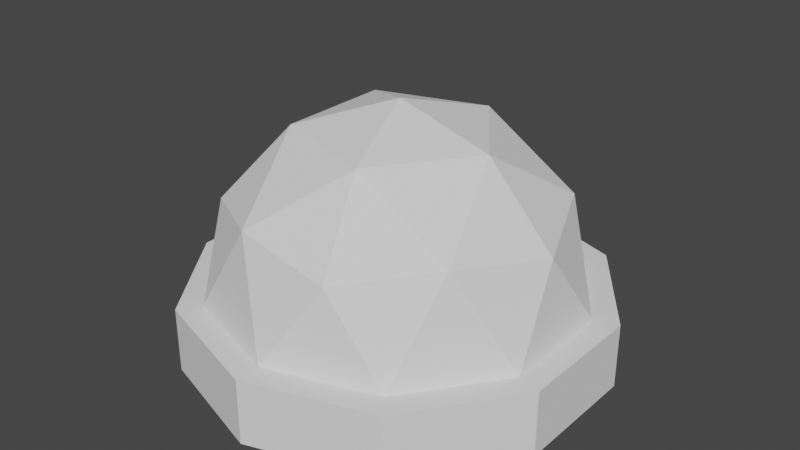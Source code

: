 # Source: LED_green.blend  (saved by Blender 2.80.74; exported with 4.5.12 LTS)
import bpy
from mathutils import Matrix  # noqa: F401  (used for matrix-valued properties, if any)

bpy.ops.wm.read_factory_settings(use_empty=True)
scene = bpy.context.scene
scene.name = 'Scene'

# ---- collections
col_collection = bpy.data.collections.new('Collection'); scene.collection.children.link(col_collection)

# ---- world
world_world = bpy.data.worlds.new('World'); scene.world = world_world
world_world.use_nodes = True; world_world.node_tree.nodes.clear()
_N = world_world.node_tree.nodes; _L = world_world.node_tree.links
n0 = _N.new('ShaderNodeOutputWorld'); n0.name = 'World Output'; n0.location = (300, 300)
n1 = _N.new('ShaderNodeBackground'); n1.name = 'Background'; n1.location = (10, 300)
n1.inputs[0].default_value = (0.05088, 0.05088, 0.05088, 1.0)
_L.new(n1.outputs[0], n0.inputs[0])
n0.is_active_output = True
world_world.color = (0.05088, 0.05088, 0.05088)
world_world.use_sun_shadow = False
world_world.sun_shadow_jitter_overblur = 0.0

# ---- meshes
me_icosphere = bpy.data.meshes.new('Icosphere')
me_icosphere.from_pydata([(0.2764, -0.8506, 0.7982), (-0.7236, -0.5257, 0.7982), (-0.7236, 0.5257, 0.7982), (0.2764, 0.8506, 0.7982), (0.8944, 0.0, 0.7982), (0.0, 0.0, 1.351), (0.9511, -0.309, 0.351), (0.9511, 0.309, 0.351), (0.0, -1.0, 0.351), (0.5878, -0.809, 0.351), (-0.9511, -0.309, 0.351), (-0.5878, -0.809, 0.351), (-0.5878, 0.809, 0.351), (-0.9511, 0.309, 0.351), (0.5878, 0.809, 0.351), (0.0, 1.0, 0.351), (0.6882, -0.5, 0.8767), (-0.2629, -0.809, 0.8767), (-0.8506, 0.0, 0.8767), (-0.2629, 0.809, 0.8767), (0.6882, 0.5, 0.8767), (0.1625, -0.5, 1.202), (0.5257, 0.0, 1.202), (-0.4253, -0.309, 1.202), (-0.4253, 0.309, 1.202), (0.1625, 0.5, 1.202), (0.9511, -0.309, 7.141e-05), (0.9511, 0.309, 7.141e-05), (0.0, -1.0, 7.141e-05), (0.5878, -0.809, 7.141e-05), (-0.9511, -0.309, 7.141e-05), (-0.5878, -0.809, 7.141e-05), (-0.5878, 0.809, 7.141e-05), (-0.9511, 0.309, 7.141e-05), (0.5878, 0.809, 7.141e-05), (0.0, 1.0, 7.141e-05), (1.081, 0.3513, 0.351), (0.6682, 0.9196, 0.351), (0.0, 1.137, 0.351), (-0.6682, 0.9196, 0.351), (-1.081, 0.3513, 0.351), (-1.081, -0.3513, 0.351), (-0.6682, -0.9196, 0.351), (0.0, -1.137, 0.351), (0.6682, -0.9196, 0.351), (1.081, -0.3513, 0.351), (1.081, 0.3513, 7.141e-05), (0.6682, 0.9196, 7.141e-05), (0.0, 1.137, 7.141e-05), (-0.6682, 0.9196, 7.141e-05), (-1.081, 0.3513, 7.141e-05), (-1.081, -0.3513, 7.141e-05), (-0.6682, -0.9196, 7.141e-05), (0.0, -1.137, 7.141e-05), (0.6682, -0.9196, 7.141e-05), (1.081, -0.3513, 7.141e-05)], [], [(0, 16, 21), (1, 17, 23), (2, 18, 24), (3, 19, 25), (4, 20, 22), (22, 25, 5), (22, 20, 25), (20, 3, 25), (25, 24, 5), (25, 19, 24), (19, 2, 24), (24, 23, 5), (24, 18, 23), (18, 1, 23), (23, 21, 5), (23, 17, 21), (17, 0, 21), (21, 22, 5), (21, 16, 22), (16, 4, 22), (7, 20, 4), (7, 14, 20), (14, 3, 20), (15, 19, 3), (15, 12, 19), (12, 2, 19), (13, 18, 2), (13, 10, 18), (10, 1, 18), (11, 17, 1), (11, 8, 17), (8, 0, 17), (9, 16, 0), (9, 6, 16), (6, 4, 16), (14, 15, 3), (12, 13, 2), (10, 11, 1), (8, 9, 0), (6, 7, 4), (29, 26, 55, 54), (13, 12, 39, 40), (14, 7, 36, 37), (31, 28, 53, 52), (15, 14, 37, 38), (33, 30, 51, 50), (10, 13, 40, 41), (26, 27, 46, 55), (35, 32, 49, 48), (28, 29, 54, 53), (39, 38, 48, 49), (37, 36, 46, 47), (44, 43, 53, 54), (38, 37, 47, 48), (36, 45, 55, 46), (40, 39, 49, 50), (45, 44, 54, 55), (43, 42, 52, 53), (42, 41, 51, 52), (41, 40, 50, 51), (11, 10, 41, 42), (8, 11, 42, 43), (34, 35, 48, 47), (9, 8, 43, 44), (32, 33, 50, 49), (12, 15, 38, 39), (7, 6, 45, 36), (30, 31, 52, 51), (27, 34, 47, 46), (6, 9, 44, 45)])
_uv = me_icosphere.uv_layers.new(name='UVMap')
_uv.uv.foreach_set('vector', [0.5935, 0.6594, 0.5935, 0.6594, 0.5935, 0.6594, 0.5935, 0.6594, 0.5935, 0.6594, 0.5935, 0.6594, 0.5935, 0.6594, 0.5935, 0.6594, 0.5935, 0.6594, 0.5935, 0.6594, 0.5935, 0.6594, 0.5935, 0.6594, 0.5935, 0.6594, 0.5935, 0.6594, 0.5935, 0.6594, 0.5935, 0.6594, 0.5935, 0.6594, 0.5935, 0.6594, 0.5935, 0.6594, 0.5935, 0.6594, 0.5935, 0.6594, 0.5935, 0.6594, 0.5935, 0.6594, 0.5935, 0.6594, 0.5935, 0.6594, 0.5935, 0.6594, 0.5935, 0.6594, 0.5935, 0.6594, 0.5935, 0.6594, 0.5935, 0.6594, 0.5935, 0.6594, 0.5935, 0.6594, 0.5935, 0.6594, 0.5935, 0.6594, 0.5935, 0.6594, 0.5935, 0.6594, 0.5935, 0.6594, 0.5935, 0.6594, 0.5935, 0.6594, 0.5935, 0.6594, 0.5935, 0.6594, 0.5935, 0.6594, 0.5935, 0.6594, 0.5935, 0.6594, 0.5935, 0.6594, 0.5935, 0.6594, 0.5935, 0.6594, 0.5935, 0.6594, 0.5935, 0.6594, 0.5935, 0.6594, 0.5935, 0.6594, 0.5935, 0.6594, 0.5935, 0.6594, 0.5935, 0.6594, 0.5935, 0.6594, 0.5935, 0.6594, 0.5935, 0.6594, 0.5935, 0.6594, 0.5935, 0.6594, 0.5935, 0.6594, 0.5935, 0.6594, 0.5935, 0.6594, 0.5935, 0.6594, 0.5935, 0.6594, 0.5935, 0.6594, 0.5935, 0.6594, 0.5935, 0.6594, 0.5935, 0.6594, 0.5935, 0.6594, 0.5935, 0.6594, 0.5935, 0.6594, 0.5935, 0.6594, 0.5935, 0.6594, 0.5935, 0.6594, 0.5935, 0.6594, 0.5935, 0.6594, 0.5935, 0.6594, 0.5935, 0.6594, 0.5935, 0.6594, 0.5935, 0.6594, 0.5935, 0.6594, 0.5935, 0.6594, 0.5935, 0.6594, 0.5935, 0.6594, 0.5935, 0.6594, 0.5935, 0.6594, 0.5935, 0.6594, 0.5935, 0.6594, 0.5935, 0.6594, 0.5935, 0.6594, 0.5935, 0.6594, 0.5935, 0.6594, 0.5935, 0.6594, 0.5935, 0.6594, 0.5935, 0.6594, 0.5935, 0.6594, 0.5935, 0.6594, 0.5935, 0.6594, 0.5935, 0.6594, 0.5935, 0.6594, 0.5935, 0.6594, 0.5935, 0.6594, 0.5935, 0.6594, 0.5935, 0.6594, 0.5935, 0.6594, 0.5935, 0.6594, 0.5935, 0.6594, 0.5935, 0.6594, 0.5935, 0.6594, 0.5935, 0.6594, 0.5935, 0.6594, 0.5935, 0.6594, 0.5935, 0.6594, 0.5935, 0.6594, 0.5935, 0.6594, 0.5935, 0.6594, 0.5935, 0.6594, 0.5935, 0.6594, 0.5935, 0.6594, 0.5935, 0.6594, 0.5935, 0.6594, 0.5935, 0.6594, 0.5935, 0.6594, 0.5935, 0.6594, 0.4016, 0.8415, 0.4016, 0.8415, 0.4016, 0.8415, 0.4016, 0.8415, 0.4016, 0.8415, 0.4016, 0.8415, 0.4016, 0.8415, 0.4016, 0.8415, 0.5935, 0.6594, 0.5935, 0.6594, 0.5935, 0.6594, 0.5935, 0.6594, 0.4016, 0.8415, 0.4016, 0.8415, 0.4016, 0.8415, 0.4016, 0.8415, 0.5935, 0.6594, 0.5935, 0.6594, 0.5935, 0.6594, 0.5935, 0.6594, 0.4016, 0.8415, 0.4016, 0.8415, 0.4016, 0.8415, 0.4016, 0.8415, 0.5935, 0.6594, 0.5935, 0.6594, 0.5935, 0.6594, 0.5935, 0.6594, 0.5935, 0.6594, 0.5935, 0.6594, 0.5935, 0.6594, 0.5935, 0.6594, 0.5935, 0.6594, 0.5935, 0.6594, 0.5935, 0.6594, 0.5935, 0.6594, 0.4016, 0.8415, 0.4016, 0.8415, 0.4016, 0.8415, 0.4016, 0.8415, 0.4016, 0.8415, 0.4016, 0.8415, 0.4016, 0.8415, 0.4016, 0.8415, 0.4016, 0.8415, 0.4016, 0.8415, 0.4016, 0.8415, 0.4016, 0.8415, 0.4016, 0.8415, 0.4016, 0.8415, 0.4016, 0.8415, 0.4016, 0.8415, 0.4016, 0.8415, 0.4016, 0.8415, 0.4016, 0.8415, 0.4016, 0.8415, 0.4016, 0.8415, 0.4016, 0.8415, 0.4016, 0.8415, 0.4016, 0.8415, 0.4016, 0.8415, 0.4016, 0.8415, 0.4016, 0.8415, 0.4016, 0.8415, 0.4016, 0.8415, 0.4016, 0.8415, 0.4016, 0.8415, 0.4016, 0.8415, 0.4016, 0.8415, 0.4016, 0.8415, 0.4016, 0.8415, 0.4016, 0.8415, 0.4016, 0.8415, 0.4016, 0.8415, 0.4016, 0.8415, 0.4016, 0.8415, 0.4016, 0.8415, 0.4016, 0.8415, 0.4016, 0.8415, 0.4016, 0.8415, 0.4016, 0.8415, 0.4016, 0.8415, 0.4016, 0.8415, 0.4016, 0.8415, 0.5935, 0.6594, 0.5935, 0.6594, 0.5935, 0.6594, 0.5935, 0.6594, 0.4016, 0.8415, 0.4016, 0.8415, 0.4016, 0.8415, 0.4016, 0.8415, 0.5935, 0.6594, 0.5935, 0.6594, 0.5935, 0.6594, 0.5935, 0.6594, 0.4016, 0.8415, 0.4016, 0.8415, 0.4016, 0.8415, 0.4016, 0.8415, 0.4016, 0.8415, 0.4016, 0.8415, 0.4016, 0.8415, 0.4016, 0.8415, 0.5935, 0.6594, 0.5935, 0.6594, 0.5935, 0.6594, 0.5935, 0.6594, 0.5935, 0.6594, 0.5935, 0.6594, 0.5935, 0.6594, 0.5935, 0.6594, 0.4016, 0.8415, 0.4016, 0.8415, 0.4016, 0.8415, 0.4016, 0.8415])
me_icosphere.use_remesh_preserve_volume = False
me_icosphere.use_remesh_preserve_attributes = False
me_icosphere.use_mirror_vertex_groups = False
me_icosphere.update()

# ---- objects
ob_icosphere = bpy.data.objects.new('Icosphere', me_icosphere)

# ---- transforms, parenting, visibility, modifiers, constraints
ob_icosphere.location = (0.0, 0.0, 0.0)
ob_icosphere.lineart.crease_threshold = 0.0

# ---- collection membership
col_collection.objects.link(ob_icosphere)

# ---- scene / render settings (as saved in the file)
scene.frame_start = 1; scene.frame_end = 250; scene.frame_set(1)
scene.render.engine = 'BLENDER_EEVEE_NEXT'
scene.cycles.use_denoising = False
scene.cycles.samples = 128
scene.cycles.sampling_pattern = 'TABULATED_SOBOL'
scene.cycles.use_adaptive_sampling = False
scene.cycles.use_light_tree = False
scene.view_settings.view_transform = 'Filmic'
bpy.context.view_layer.update()

# ---- added for rendering (the .blend has no active camera and no usable light): camera, sun
cam_auto = bpy.data.cameras.new('AutoCamera')
cam_auto.lens = 50.0
cam_auto.sensor_width = 36.0
cam_auto.clip_end = 1000.0
ob_auto_camera = bpy.data.objects.new('AutoCamera', cam_auto)
scene.collection.objects.link(ob_auto_camera)
ob_auto_camera.location = (3.16052, -3.79262, 3.20396)
ob_auto_camera.rotation_euler = (1.09748, -7.21219e-08, 0.694738)
scene.camera = ob_auto_camera
light_auto_sun = bpy.data.lights.new('AutoSun', 'SUN')
light_auto_sun.energy = 3.0
light_auto_sun.angle = 0.0523599
ob_auto_sun = bpy.data.objects.new('AutoSun', light_auto_sun)
scene.collection.objects.link(ob_auto_sun)
ob_auto_sun.rotation_euler = (0.872665, 0.174533, 0.523599)
bpy.context.view_layer.update()
